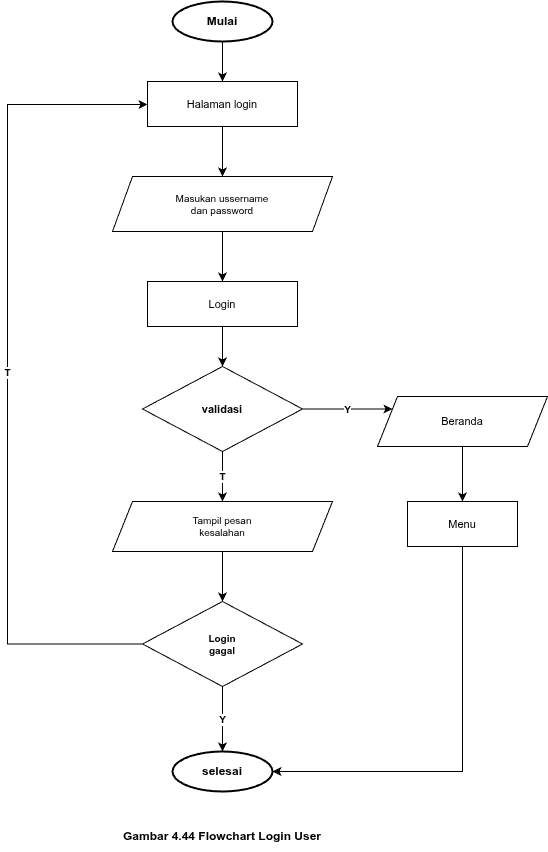

The diagram above was exported from draw.io. Its source (the exported page's mxGraphModel, read from the mxfile embedded in the PNG):
<mxGraphModel dx="709" dy="797" grid="1" gridSize="10" guides="1" tooltips="1" connect="1" arrows="1" fold="1" page="1" pageScale="1" pageWidth="850" pageHeight="1100" math="0" shadow="0">
  <root>
    <mxCell id="0" />
    <mxCell id="1" parent="0" />
    <mxCell id="start" value="Mulai" style="ellipse;whiteSpace=wrap;html=1;fillColor=#FFFFFF;fontColor=#000000;fontStyle=1;fontSize=12;strokeColor=#000000;strokeWidth=2;" parent="1" vertex="1">
      <mxGeometry x="355" y="40" width="100" height="40" as="geometry" />
    </mxCell>
    <mxCell id="halaman_login" value="Halaman login" style="rounded=0;whiteSpace=wrap;html=1;fillColor=#FFFFFF;fontColor=#000000;fontSize=11;strokeColor=#000000;strokeWidth=1;" parent="1" vertex="1">
      <mxGeometry x="330" y="120" width="150" height="45" as="geometry" />
    </mxCell>
    <mxCell id="input_login" value="Masukan ussername&#10;dan password" style="shape=parallelogram;perimeter=parallelogramPerimeter;whiteSpace=wrap;html=1;fixedSize=1;fillColor=#FFFFFF;fontColor=#000000;fontSize=10;strokeColor=#000000;size=20;" parent="1" vertex="1">
      <mxGeometry x="295" y="215" width="220" height="55" as="geometry" />
    </mxCell>
    <mxCell id="proses_login" value="Login" style="rounded=0;whiteSpace=wrap;html=1;fillColor=#FFFFFF;fontColor=#000000;fontSize=11;strokeColor=#000000;strokeWidth=1;" parent="1" vertex="1">
      <mxGeometry x="330" y="320" width="150" height="45" as="geometry" />
    </mxCell>
    <mxCell id="validasi_login" value="validasi" style="rhombus;whiteSpace=wrap;html=1;fillColor=#FFFFFF;strokeColor=#000000;fontSize=11;fontStyle=1;strokeWidth=1;fontColor=#000000;" parent="1" vertex="1">
      <mxGeometry x="325" y="405" width="160" height="85" as="geometry" />
    </mxCell>
    <mxCell id="pesan_error_login" value="Tampil pesan&#10;kesalahan" style="shape=parallelogram;perimeter=parallelogramPerimeter;whiteSpace=wrap;html=1;fixedSize=1;fillColor=#FFFFFF;fontColor=#000000;fontSize=10;strokeColor=#000000;size=20;" parent="1" vertex="1">
      <mxGeometry x="295" y="540" width="220" height="50" as="geometry" />
    </mxCell>
    <mxCell id="login_gagal" value="Login&#10;gagal" style="rhombus;whiteSpace=wrap;html=1;fillColor=#FFFFFF;strokeColor=#000000;fontSize=10;fontStyle=1;strokeWidth=1;fontColor=#000000;" parent="1" vertex="1">
      <mxGeometry x="325" y="640" width="160" height="85" as="geometry" />
    </mxCell>
    <mxCell id="beranda" value="Beranda" style="shape=parallelogram;perimeter=parallelogramPerimeter;whiteSpace=wrap;html=1;fixedSize=1;fillColor=#FFFFFF;fontColor=#000000;fontSize=11;strokeColor=#000000;size=20;" parent="1" vertex="1">
      <mxGeometry x="560" y="435" width="170" height="50" as="geometry" />
    </mxCell>
    <mxCell id="menu" value="Menu" style="rounded=0;whiteSpace=wrap;html=1;fillColor=#FFFFFF;fontColor=#000000;fontSize=11;strokeColor=#000000;strokeWidth=1;" parent="1" vertex="1">
      <mxGeometry x="590" y="540" width="110" height="45" as="geometry" />
    </mxCell>
    <mxCell id="selesai" value="selesai" style="ellipse;whiteSpace=wrap;html=1;fillColor=#FFFFFF;fontColor=#000000;fontStyle=1;fontSize=12;strokeColor=#000000;strokeWidth=2;" parent="1" vertex="1">
      <mxGeometry x="355" y="790" width="100" height="40" as="geometry" />
    </mxCell>
    <mxCell id="e1" style="edgeStyle=orthogonalEdgeStyle;rounded=0;orthogonalLoop=1;jettySize=auto;html=1;strokeColor=#000000;strokeWidth=1;" parent="1" source="start" target="halaman_login" edge="1">
      <mxGeometry relative="1" as="geometry" />
    </mxCell>
    <mxCell id="e2" style="edgeStyle=orthogonalEdgeStyle;rounded=0;orthogonalLoop=1;jettySize=auto;html=1;strokeColor=#000000;strokeWidth=1;" parent="1" source="halaman_login" target="input_login" edge="1">
      <mxGeometry relative="1" as="geometry" />
    </mxCell>
    <mxCell id="e3" style="edgeStyle=orthogonalEdgeStyle;rounded=0;orthogonalLoop=1;jettySize=auto;html=1;strokeColor=#000000;strokeWidth=1;" parent="1" source="input_login" target="proses_login" edge="1">
      <mxGeometry relative="1" as="geometry" />
    </mxCell>
    <mxCell id="e4" style="edgeStyle=orthogonalEdgeStyle;rounded=0;orthogonalLoop=1;jettySize=auto;html=1;strokeColor=#000000;strokeWidth=1;" parent="1" source="proses_login" target="validasi_login" edge="1">
      <mxGeometry relative="1" as="geometry" />
    </mxCell>
    <mxCell id="e5" value="T" style="edgeStyle=orthogonalEdgeStyle;rounded=0;orthogonalLoop=1;jettySize=auto;html=1;strokeColor=#000000;strokeWidth=1;fontSize=10;fontStyle=1;" parent="1" source="validasi_login" target="pesan_error_login" edge="1">
      <mxGeometry relative="1" as="geometry" />
    </mxCell>
    <mxCell id="e6" value="Y" style="edgeStyle=orthogonalEdgeStyle;rounded=0;orthogonalLoop=1;jettySize=auto;html=1;strokeColor=#000000;strokeWidth=1;fontSize=10;fontStyle=1;" parent="1" source="validasi_login" target="beranda" edge="1">
      <mxGeometry relative="1" as="geometry">
        <Array as="points">
          <mxPoint x="580" y="448" />
        </Array>
      </mxGeometry>
    </mxCell>
    <mxCell id="e7" style="edgeStyle=orthogonalEdgeStyle;rounded=0;orthogonalLoop=1;jettySize=auto;html=1;strokeColor=#000000;strokeWidth=1;" parent="1" source="pesan_error_login" target="login_gagal" edge="1">
      <mxGeometry relative="1" as="geometry" />
    </mxCell>
    <mxCell id="e8" style="edgeStyle=orthogonalEdgeStyle;rounded=0;orthogonalLoop=1;jettySize=auto;html=1;strokeColor=#000000;strokeWidth=1;" parent="1" source="beranda" target="menu" edge="1">
      <mxGeometry relative="1" as="geometry" />
    </mxCell>
    <mxCell id="e9" style="edgeStyle=orthogonalEdgeStyle;rounded=0;orthogonalLoop=1;jettySize=auto;html=1;strokeColor=#000000;strokeWidth=1;" parent="1" source="menu" target="selesai" edge="1">
      <mxGeometry relative="1" as="geometry">
        <Array as="points">
          <mxPoint x="645" y="620" />
          <mxPoint x="645" y="810" />
        </Array>
      </mxGeometry>
    </mxCell>
    <mxCell id="e10" value="Y" style="edgeStyle=orthogonalEdgeStyle;rounded=0;orthogonalLoop=1;jettySize=auto;html=1;strokeColor=#000000;strokeWidth=1;fontSize=10;fontStyle=1;" parent="1" source="login_gagal" target="selesai" edge="1">
      <mxGeometry relative="1" as="geometry" />
    </mxCell>
    <mxCell id="e11" value="T" style="edgeStyle=orthogonalEdgeStyle;rounded=0;orthogonalLoop=1;jettySize=auto;html=1;strokeColor=#000000;strokeWidth=1;fontSize=10;fontStyle=1;" parent="1" source="login_gagal" target="halaman_login" edge="1">
      <mxGeometry relative="1" as="geometry">
        <Array as="points">
          <mxPoint x="190" y="682" />
          <mxPoint x="190" y="143" />
        </Array>
      </mxGeometry>
    </mxCell>
    <mxCell id="caption" value="Gambar 4.44 Flowchart Login User" style="text;html=1;strokeColor=none;fillColor=none;align=center;verticalAlign=middle;whiteSpace=wrap;rounded=0;fontSize=12;fontStyle=1;fontColor=#000000;" parent="1" vertex="1">
      <mxGeometry x="225" y="860" width="360" height="30" as="geometry" />
    </mxCell>
  </root>
</mxGraphModel>